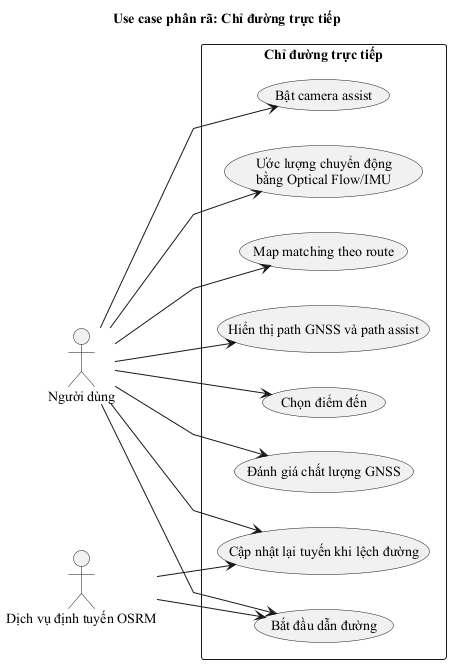

The diagram above was rendered by PlantUML. Its source (embedded in the PNG):
@startuml usecase_chi_duong_truc_tiep
skinparam defaultFontName "Times New Roman"
skinparam linetype polyline
left to right direction
title Use case phân rã: Chỉ đường trực tiếp

actor "Người dùng" as User
actor "Dịch vụ định tuyến OSRM" as OSRM

rectangle "Chỉ đường trực tiếp" {
  usecase "Chọn điểm đến" as U1
  usecase "Bắt đầu dẫn đường" as U2
  usecase "Đánh giá chất lượng GNSS" as U3
  usecase "Bật camera assist" as U4
  usecase "Ước lượng chuyển động\nbằng Optical Flow/IMU" as U5
  usecase "Map matching theo route" as U6
  usecase "Cập nhật lại tuyến khi lệch đường" as U7
  usecase "Hiển thị path GNSS và path assist" as U8
}

User --> U1
User --> U2
User --> U3
User --> U4
User --> U5
User --> U6
User --> U7
User --> U8
OSRM --> U2
OSRM --> U7
@enduml